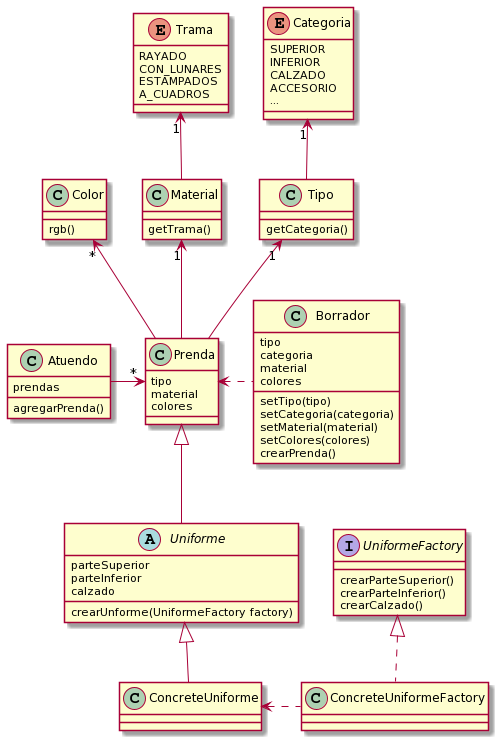

The diagram above was rendered by PlantUML. Its source (embedded in the PNG):
@startuml
class Tipo{
  getCategoria()
}

enum Categoria{
  SUPERIOR
  INFERIOR
  CALZADO
  ACCESORIO
  ...
}

class Material {
  getTrama()
}

class Prenda {
  tipo
  material
  colores
  
}

class Atuendo {
  prendas
  agregarPrenda()
}

class Color {
  rgb()
}

class Borrador{
    tipo
    categoria
    material
    colores
    setTipo(tipo)
    setCategoria(categoria)
    setMaterial(material)
    setColores(colores)
    crearPrenda()
}

enum Trama{
    RAYADO
    CON_LUNARES
    ESTAMPADOS
    A_CUADROS
}


abstract class Uniforme {
    parteSuperior
    parteInferior
    calzado
    crearUnforme(UniformeFactory factory)
}

interface UniformeFactory {
    crearParteSuperior()
    crearParteInferior()
    crearCalzado()
}

class ConcreteUniforme{
    
}

Atuendo -> "*" Prenda
Borrador .left.> Prenda
Prenda -up-> "1" Tipo
Tipo -up-> "1" Categoria
Material -up-> "1" Trama
Prenda -up-> "1" Material
Prenda -up-> "*" Color

Uniforme -up-|> Prenda
ConcreteUniforme -up-|> Uniforme
ConcreteUniformeFactory .left.> ConcreteUniforme
ConcreteUniformeFactory .up.|> UniformeFactory
@enduml